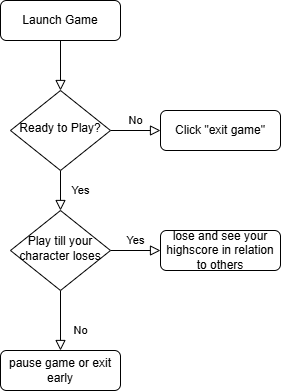

The diagram above was exported from draw.io. Its source (the exported page's mxGraphModel, read from the mxfile embedded in the PNG):
<mxGraphModel dx="712" dy="859" grid="1" gridSize="10" guides="1" tooltips="1" connect="1" arrows="1" fold="1" page="1" pageScale="1" pageWidth="827" pageHeight="1169" math="0" shadow="0">
  <root>
    <mxCell id="WIyWlLk6GJQsqaUBKTNV-0" />
    <mxCell id="WIyWlLk6GJQsqaUBKTNV-1" parent="WIyWlLk6GJQsqaUBKTNV-0" />
    <mxCell id="WIyWlLk6GJQsqaUBKTNV-2" value="" style="rounded=0;html=1;jettySize=auto;orthogonalLoop=1;fontSize=11;endArrow=block;endFill=0;endSize=8;strokeWidth=1;shadow=0;labelBackgroundColor=none;edgeStyle=orthogonalEdgeStyle;" parent="WIyWlLk6GJQsqaUBKTNV-1" source="WIyWlLk6GJQsqaUBKTNV-3" target="WIyWlLk6GJQsqaUBKTNV-6" edge="1">
      <mxGeometry relative="1" as="geometry" />
    </mxCell>
    <mxCell id="WIyWlLk6GJQsqaUBKTNV-3" value="Launch Game" style="rounded=1;whiteSpace=wrap;html=1;fontSize=12;glass=0;strokeWidth=1;shadow=0;" parent="WIyWlLk6GJQsqaUBKTNV-1" vertex="1">
      <mxGeometry x="160" y="80" width="120" height="40" as="geometry" />
    </mxCell>
    <mxCell id="WIyWlLk6GJQsqaUBKTNV-4" value="Yes" style="rounded=0;html=1;jettySize=auto;orthogonalLoop=1;fontSize=11;endArrow=block;endFill=0;endSize=8;strokeWidth=1;shadow=0;labelBackgroundColor=none;edgeStyle=orthogonalEdgeStyle;" parent="WIyWlLk6GJQsqaUBKTNV-1" source="WIyWlLk6GJQsqaUBKTNV-6" target="WIyWlLk6GJQsqaUBKTNV-10" edge="1">
      <mxGeometry y="20" relative="1" as="geometry">
        <mxPoint as="offset" />
      </mxGeometry>
    </mxCell>
    <mxCell id="WIyWlLk6GJQsqaUBKTNV-5" value="No" style="edgeStyle=orthogonalEdgeStyle;rounded=0;html=1;jettySize=auto;orthogonalLoop=1;fontSize=11;endArrow=block;endFill=0;endSize=8;strokeWidth=1;shadow=0;labelBackgroundColor=none;" parent="WIyWlLk6GJQsqaUBKTNV-1" source="WIyWlLk6GJQsqaUBKTNV-6" target="WIyWlLk6GJQsqaUBKTNV-7" edge="1">
      <mxGeometry y="10" relative="1" as="geometry">
        <mxPoint as="offset" />
      </mxGeometry>
    </mxCell>
    <mxCell id="WIyWlLk6GJQsqaUBKTNV-6" value="Ready to Play?" style="rhombus;whiteSpace=wrap;html=1;shadow=0;fontFamily=Helvetica;fontSize=12;align=center;strokeWidth=1;spacing=6;spacingTop=-4;" parent="WIyWlLk6GJQsqaUBKTNV-1" vertex="1">
      <mxGeometry x="170" y="170" width="100" height="80" as="geometry" />
    </mxCell>
    <mxCell id="WIyWlLk6GJQsqaUBKTNV-7" value="Click &quot;exit game&quot;" style="rounded=1;whiteSpace=wrap;html=1;fontSize=12;glass=0;strokeWidth=1;shadow=0;" parent="WIyWlLk6GJQsqaUBKTNV-1" vertex="1">
      <mxGeometry x="320" y="190" width="120" height="40" as="geometry" />
    </mxCell>
    <mxCell id="WIyWlLk6GJQsqaUBKTNV-8" value="No" style="rounded=0;html=1;jettySize=auto;orthogonalLoop=1;fontSize=11;endArrow=block;endFill=0;endSize=8;strokeWidth=1;shadow=0;labelBackgroundColor=none;edgeStyle=orthogonalEdgeStyle;" parent="WIyWlLk6GJQsqaUBKTNV-1" source="WIyWlLk6GJQsqaUBKTNV-10" target="WIyWlLk6GJQsqaUBKTNV-11" edge="1">
      <mxGeometry x="0.3333" y="20" relative="1" as="geometry">
        <mxPoint as="offset" />
      </mxGeometry>
    </mxCell>
    <mxCell id="WIyWlLk6GJQsqaUBKTNV-9" value="Yes" style="edgeStyle=orthogonalEdgeStyle;rounded=0;html=1;jettySize=auto;orthogonalLoop=1;fontSize=11;endArrow=block;endFill=0;endSize=8;strokeWidth=1;shadow=0;labelBackgroundColor=none;" parent="WIyWlLk6GJQsqaUBKTNV-1" source="WIyWlLk6GJQsqaUBKTNV-10" target="WIyWlLk6GJQsqaUBKTNV-12" edge="1">
      <mxGeometry y="10" relative="1" as="geometry">
        <mxPoint as="offset" />
      </mxGeometry>
    </mxCell>
    <mxCell id="WIyWlLk6GJQsqaUBKTNV-10" value="Play till your character loses" style="rhombus;whiteSpace=wrap;html=1;shadow=0;fontFamily=Helvetica;fontSize=12;align=center;strokeWidth=1;spacing=6;spacingTop=-4;" parent="WIyWlLk6GJQsqaUBKTNV-1" vertex="1">
      <mxGeometry x="170" y="290" width="100" height="80" as="geometry" />
    </mxCell>
    <mxCell id="WIyWlLk6GJQsqaUBKTNV-11" value="pause game or exit early" style="rounded=1;whiteSpace=wrap;html=1;fontSize=12;glass=0;strokeWidth=1;shadow=0;" parent="WIyWlLk6GJQsqaUBKTNV-1" vertex="1">
      <mxGeometry x="160" y="430" width="120" height="40" as="geometry" />
    </mxCell>
    <mxCell id="WIyWlLk6GJQsqaUBKTNV-12" value="lose and see your highscore in relation to others" style="rounded=1;whiteSpace=wrap;html=1;fontSize=12;glass=0;strokeWidth=1;shadow=0;" parent="WIyWlLk6GJQsqaUBKTNV-1" vertex="1">
      <mxGeometry x="320" y="310" width="120" height="40" as="geometry" />
    </mxCell>
  </root>
</mxGraphModel>